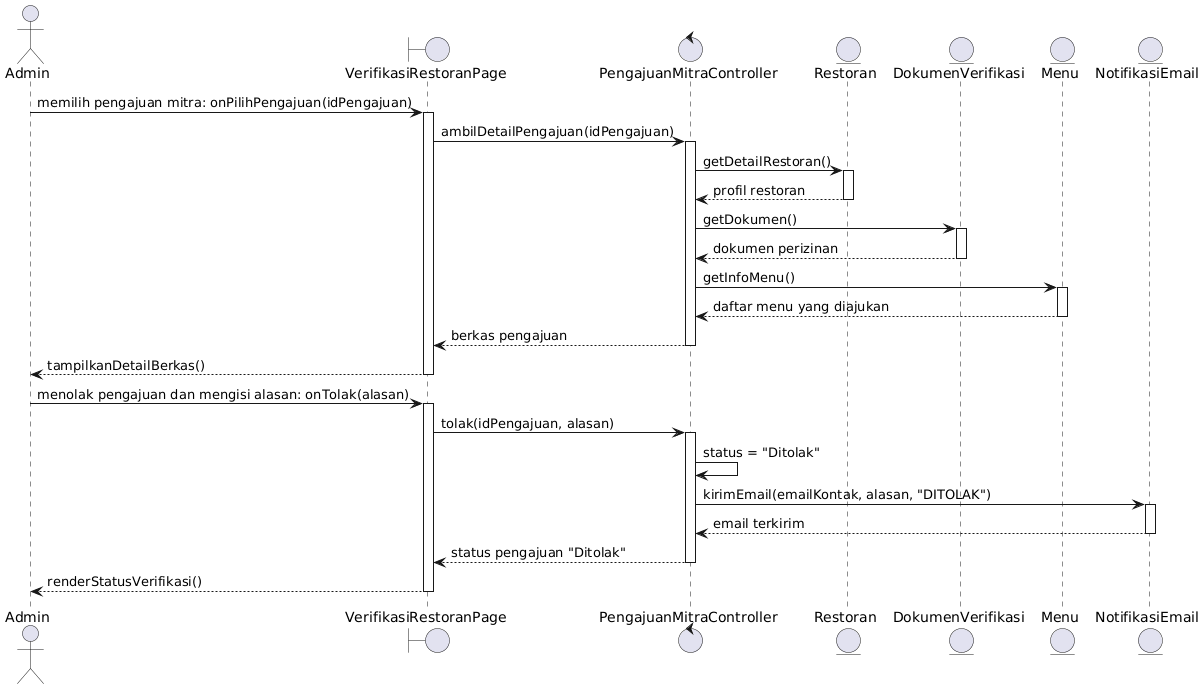

The diagram above was rendered by PlantUML. Its source (embedded in the PNG):
@startuml
actor Admin as A
boundary VerifikasiRestoranPage as P
control PengajuanMitraController as C
entity Restoran as R
entity DokumenVerifikasi as D
entity Menu as M
entity NotifikasiEmail as N

A -> P : memilih pengajuan mitra: onPilihPengajuan(idPengajuan)
activate P
P -> C : ambilDetailPengajuan(idPengajuan)
activate C
C -> R : getDetailRestoran()
activate R
R --> C : profil restoran
deactivate R
C -> D : getDokumen()
activate D
D --> C : dokumen perizinan
deactivate D
C -> M : getInfoMenu()
activate M
M --> C : daftar menu yang diajukan
deactivate M
C --> P : berkas pengajuan
deactivate C
P --> A : tampilkanDetailBerkas()
deactivate P
A -> P : menolak pengajuan dan mengisi alasan: onTolak(alasan)
activate P
P -> C : tolak(idPengajuan, alasan)
activate C
C -> C : status = "Ditolak"
C -> N : kirimEmail(emailKontak, alasan, "DITOLAK")
activate N
N --> C : email terkirim
deactivate N
C --> P : status pengajuan "Ditolak"
deactivate C
P --> A : renderStatusVerifikasi()
deactivate P
@enduml